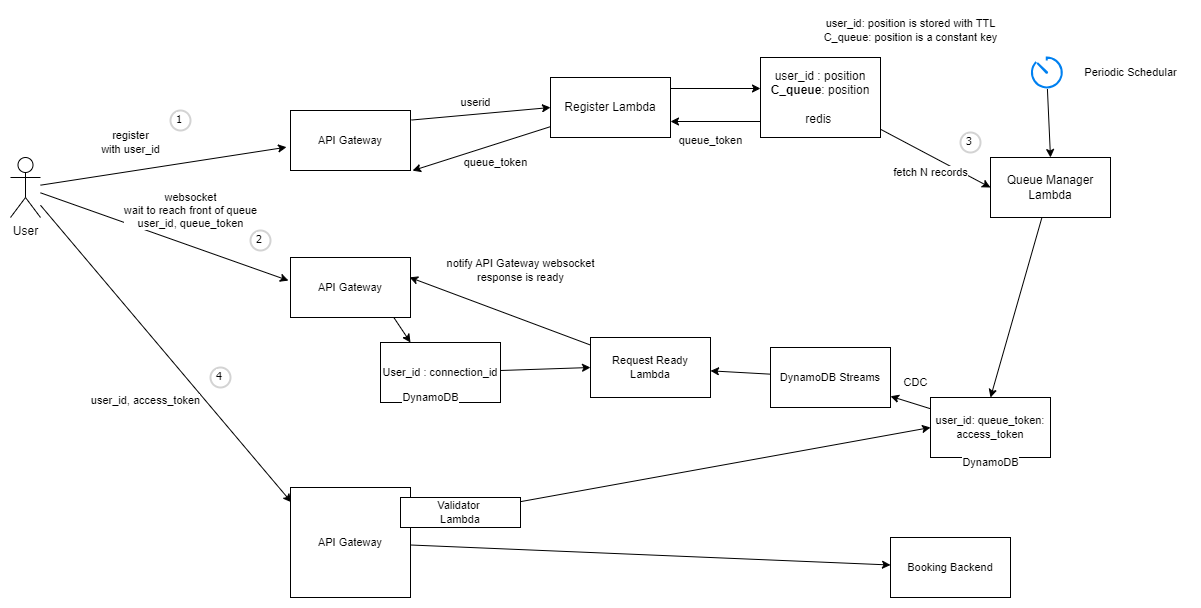

The diagram above was exported from draw.io. Its source (the exported page's mxGraphModel, read from the mxfile embedded in the PNG):
<mxGraphModel dx="2071" dy="725" grid="1" gridSize="10" guides="1" tooltips="1" connect="1" arrows="1" fold="1" page="1" pageScale="1" pageWidth="850" pageHeight="1100" math="0" shadow="0">
  <root>
    <mxCell id="0" />
    <mxCell id="1" parent="0" />
    <mxCell id="v3iZANSB4Kjg6PT_BFJ_-10" style="edgeStyle=none;rounded=0;orthogonalLoop=1;jettySize=auto;html=1;entryX=0;entryY=0.5;entryDx=0;entryDy=0;strokeColor=default;align=center;verticalAlign=middle;fontFamily=Helvetica;fontSize=11;fontColor=default;labelBackgroundColor=default;endArrow=classic;exitX=1.008;exitY=0.049;exitDx=0;exitDy=0;exitPerimeter=0;" edge="1" parent="1" target="v3iZANSB4Kjg6PT_BFJ_-2">
      <mxGeometry relative="1" as="geometry">
        <mxPoint x="200.96000000000004" y="172.53999999999996" as="sourcePoint" />
      </mxGeometry>
    </mxCell>
    <mxCell id="v3iZANSB4Kjg6PT_BFJ_-11" style="edgeStyle=none;rounded=0;orthogonalLoop=1;jettySize=auto;html=1;strokeColor=default;align=center;verticalAlign=middle;fontFamily=Helvetica;fontSize=11;fontColor=default;labelBackgroundColor=default;endArrow=classic;" edge="1" parent="1">
      <mxGeometry relative="1" as="geometry">
        <mxPoint x="460" y="141" as="sourcePoint" />
        <mxPoint x="550" y="141" as="targetPoint" />
      </mxGeometry>
    </mxCell>
    <mxCell id="v3iZANSB4Kjg6PT_BFJ_-16" style="edgeStyle=none;rounded=0;orthogonalLoop=1;jettySize=auto;html=1;strokeColor=default;align=center;verticalAlign=middle;fontFamily=Helvetica;fontSize=11;fontColor=default;labelBackgroundColor=default;endArrow=classic;entryX=1.017;entryY=0.159;entryDx=0;entryDy=0;entryPerimeter=0;" edge="1" parent="1" source="v3iZANSB4Kjg6PT_BFJ_-2">
      <mxGeometry relative="1" as="geometry">
        <mxPoint x="202.03999999999996" y="223.1400000000001" as="targetPoint" />
      </mxGeometry>
    </mxCell>
    <mxCell id="v3iZANSB4Kjg6PT_BFJ_-2" value="Register Lambda" style="rounded=0;whiteSpace=wrap;html=1;" vertex="1" parent="1">
      <mxGeometry x="340" y="130" width="120" height="60" as="geometry" />
    </mxCell>
    <mxCell id="v3iZANSB4Kjg6PT_BFJ_-13" value="" style="edgeStyle=none;rounded=0;orthogonalLoop=1;jettySize=auto;html=1;strokeColor=default;align=center;verticalAlign=middle;fontFamily=Helvetica;fontSize=11;fontColor=default;labelBackgroundColor=default;endArrow=classic;" edge="1" parent="1">
      <mxGeometry relative="1" as="geometry">
        <mxPoint x="550" y="174" as="sourcePoint" />
        <mxPoint x="460" y="174" as="targetPoint" />
      </mxGeometry>
    </mxCell>
    <mxCell id="v3iZANSB4Kjg6PT_BFJ_-21" style="edgeStyle=none;rounded=0;orthogonalLoop=1;jettySize=auto;html=1;entryX=0;entryY=0.5;entryDx=0;entryDy=0;strokeColor=default;align=center;verticalAlign=middle;fontFamily=Helvetica;fontSize=11;fontColor=default;labelBackgroundColor=default;endArrow=classic;" edge="1" parent="1" source="v3iZANSB4Kjg6PT_BFJ_-3" target="v3iZANSB4Kjg6PT_BFJ_-5">
      <mxGeometry relative="1" as="geometry" />
    </mxCell>
    <mxCell id="v3iZANSB4Kjg6PT_BFJ_-3" value="&lt;div&gt;user_id : position&lt;/div&gt;&lt;div&gt;&lt;b&gt;C_queue&lt;/b&gt;: position&lt;/div&gt;&lt;div&gt;&amp;nbsp;&lt;/div&gt;redis&amp;nbsp;" style="rounded=0;whiteSpace=wrap;html=1;" vertex="1" parent="1">
      <mxGeometry x="550" y="110" width="120" height="80" as="geometry" />
    </mxCell>
    <mxCell id="v3iZANSB4Kjg6PT_BFJ_-24" style="edgeStyle=none;rounded=0;orthogonalLoop=1;jettySize=auto;html=1;strokeColor=default;align=center;verticalAlign=middle;fontFamily=Helvetica;fontSize=11;fontColor=default;labelBackgroundColor=default;endArrow=classic;entryX=0.5;entryY=0;entryDx=0;entryDy=0;" edge="1" parent="1" source="v3iZANSB4Kjg6PT_BFJ_-5" target="v3iZANSB4Kjg6PT_BFJ_-25">
      <mxGeometry relative="1" as="geometry">
        <mxPoint x="680" y="290.909090909091" as="targetPoint" />
      </mxGeometry>
    </mxCell>
    <mxCell id="v3iZANSB4Kjg6PT_BFJ_-5" value="Queue Manager&lt;div&gt;Lambda&lt;/div&gt;" style="rounded=0;whiteSpace=wrap;html=1;" vertex="1" parent="1">
      <mxGeometry x="780" y="210" width="120" height="60" as="geometry" />
    </mxCell>
    <mxCell id="v3iZANSB4Kjg6PT_BFJ_-6" value="User" style="shape=umlActor;verticalLabelPosition=bottom;verticalAlign=top;html=1;outlineConnect=0;" vertex="1" parent="1">
      <mxGeometry x="-200" y="210" width="30" height="60" as="geometry" />
    </mxCell>
    <mxCell id="v3iZANSB4Kjg6PT_BFJ_-8" style="rounded=0;orthogonalLoop=1;jettySize=auto;html=1;entryX=-0.033;entryY=0.108;entryDx=0;entryDy=0;entryPerimeter=0;" edge="1" parent="1" source="v3iZANSB4Kjg6PT_BFJ_-6">
      <mxGeometry relative="1" as="geometry">
        <mxPoint x="76.03999999999996" y="199.68000000000006" as="targetPoint" />
      </mxGeometry>
    </mxCell>
    <mxCell id="v3iZANSB4Kjg6PT_BFJ_-14" value="userid" style="text;html=1;align=center;verticalAlign=middle;resizable=0;points=[];autosize=1;strokeColor=none;fillColor=none;fontFamily=Helvetica;fontSize=11;fontColor=default;labelBackgroundColor=default;" vertex="1" parent="1">
      <mxGeometry x="240" y="140" width="50" height="30" as="geometry" />
    </mxCell>
    <mxCell id="v3iZANSB4Kjg6PT_BFJ_-15" value="queue_token" style="text;html=1;align=center;verticalAlign=middle;resizable=0;points=[];autosize=1;strokeColor=none;fillColor=none;fontFamily=Helvetica;fontSize=11;fontColor=default;labelBackgroundColor=default;" vertex="1" parent="1">
      <mxGeometry x="455" y="178" width="90" height="30" as="geometry" />
    </mxCell>
    <mxCell id="v3iZANSB4Kjg6PT_BFJ_-17" value="queue_token" style="text;html=1;align=center;verticalAlign=middle;resizable=0;points=[];autosize=1;strokeColor=none;fillColor=none;fontFamily=Helvetica;fontSize=11;fontColor=default;labelBackgroundColor=default;" vertex="1" parent="1">
      <mxGeometry x="240" y="200" width="90" height="30" as="geometry" />
    </mxCell>
    <mxCell id="v3iZANSB4Kjg6PT_BFJ_-20" style="edgeStyle=none;rounded=0;orthogonalLoop=1;jettySize=auto;html=1;entryX=0.5;entryY=0;entryDx=0;entryDy=0;strokeColor=default;align=center;verticalAlign=middle;fontFamily=Helvetica;fontSize=11;fontColor=default;labelBackgroundColor=default;endArrow=classic;" edge="1" parent="1" source="v3iZANSB4Kjg6PT_BFJ_-18" target="v3iZANSB4Kjg6PT_BFJ_-5">
      <mxGeometry relative="1" as="geometry" />
    </mxCell>
    <mxCell id="v3iZANSB4Kjg6PT_BFJ_-18" value="" style="html=1;verticalLabelPosition=bottom;align=center;labelBackgroundColor=#ffffff;verticalAlign=top;strokeWidth=2;strokeColor=#0080F0;shadow=0;dashed=0;shape=mxgraph.ios7.icons.gauge;fontFamily=Helvetica;fontSize=11;fontColor=default;" vertex="1" parent="1">
      <mxGeometry x="820" y="110" width="32.4" height="31.5" as="geometry" />
    </mxCell>
    <mxCell id="v3iZANSB4Kjg6PT_BFJ_-19" value="Periodic Schedular" style="text;html=1;align=center;verticalAlign=middle;resizable=0;points=[];autosize=1;strokeColor=none;fillColor=none;fontFamily=Helvetica;fontSize=11;fontColor=default;labelBackgroundColor=default;" vertex="1" parent="1">
      <mxGeometry x="860" y="110" width="120" height="30" as="geometry" />
    </mxCell>
    <mxCell id="v3iZANSB4Kjg6PT_BFJ_-22" value="user_id: position is stored with TTL&lt;div&gt;C_queue: position is a constant key&lt;/div&gt;" style="text;html=1;align=center;verticalAlign=middle;resizable=0;points=[];autosize=1;strokeColor=none;fillColor=none;fontFamily=Helvetica;fontSize=11;fontColor=default;labelBackgroundColor=default;" vertex="1" parent="1">
      <mxGeometry x="600" y="63" width="200" height="40" as="geometry" />
    </mxCell>
    <mxCell id="v3iZANSB4Kjg6PT_BFJ_-23" value="fetch N records" style="text;html=1;align=center;verticalAlign=middle;resizable=0;points=[];autosize=1;strokeColor=none;fillColor=none;fontFamily=Helvetica;fontSize=11;fontColor=default;labelBackgroundColor=default;" vertex="1" parent="1">
      <mxGeometry x="670" y="210" width="100" height="30" as="geometry" />
    </mxCell>
    <mxCell id="v3iZANSB4Kjg6PT_BFJ_-50" style="edgeStyle=none;rounded=0;orthogonalLoop=1;jettySize=auto;html=1;strokeColor=default;align=center;verticalAlign=middle;fontFamily=Helvetica;fontSize=11;fontColor=default;labelBackgroundColor=default;endArrow=classic;" edge="1" parent="1" source="v3iZANSB4Kjg6PT_BFJ_-25" target="v3iZANSB4Kjg6PT_BFJ_-27">
      <mxGeometry relative="1" as="geometry" />
    </mxCell>
    <mxCell id="v3iZANSB4Kjg6PT_BFJ_-25" value="user_id: queue_token: access_token" style="rounded=0;whiteSpace=wrap;html=1;fontFamily=Helvetica;fontSize=11;fontColor=default;labelBackgroundColor=default;" vertex="1" parent="1">
      <mxGeometry x="720" y="450" width="120" height="60" as="geometry" />
    </mxCell>
    <mxCell id="v3iZANSB4Kjg6PT_BFJ_-26" value="DynamoDB" style="text;html=1;align=center;verticalAlign=middle;resizable=0;points=[];autosize=1;strokeColor=none;fillColor=none;fontFamily=Helvetica;fontSize=11;fontColor=default;labelBackgroundColor=default;" vertex="1" parent="1">
      <mxGeometry x="740" y="500" width="80" height="30" as="geometry" />
    </mxCell>
    <mxCell id="v3iZANSB4Kjg6PT_BFJ_-32" style="edgeStyle=none;rounded=0;orthogonalLoop=1;jettySize=auto;html=1;strokeColor=default;align=center;verticalAlign=middle;fontFamily=Helvetica;fontSize=11;fontColor=default;labelBackgroundColor=default;endArrow=classic;" edge="1" parent="1" source="v3iZANSB4Kjg6PT_BFJ_-27" target="v3iZANSB4Kjg6PT_BFJ_-28">
      <mxGeometry relative="1" as="geometry" />
    </mxCell>
    <mxCell id="v3iZANSB4Kjg6PT_BFJ_-27" value="DynamoDB Streams" style="rounded=0;whiteSpace=wrap;html=1;fontFamily=Helvetica;fontSize=11;fontColor=default;labelBackgroundColor=default;" vertex="1" parent="1">
      <mxGeometry x="560" y="400" width="120" height="60" as="geometry" />
    </mxCell>
    <mxCell id="v3iZANSB4Kjg6PT_BFJ_-34" style="edgeStyle=none;rounded=0;orthogonalLoop=1;jettySize=auto;html=1;entryX=0.992;entryY=0.391;entryDx=0;entryDy=0;strokeColor=default;align=center;verticalAlign=middle;fontFamily=Helvetica;fontSize=11;fontColor=default;labelBackgroundColor=default;endArrow=classic;entryPerimeter=0;" edge="1" parent="1" source="v3iZANSB4Kjg6PT_BFJ_-28">
      <mxGeometry relative="1" as="geometry">
        <mxPoint x="199.03999999999996" y="329.8600000000001" as="targetPoint" />
      </mxGeometry>
    </mxCell>
    <mxCell id="v3iZANSB4Kjg6PT_BFJ_-28" value="Request Ready Lambda" style="rounded=0;whiteSpace=wrap;html=1;fontFamily=Helvetica;fontSize=11;fontColor=default;labelBackgroundColor=default;" vertex="1" parent="1">
      <mxGeometry x="380" y="390" width="120" height="60" as="geometry" />
    </mxCell>
    <mxCell id="v3iZANSB4Kjg6PT_BFJ_-37" style="edgeStyle=none;rounded=0;orthogonalLoop=1;jettySize=auto;html=1;entryX=0;entryY=0.5;entryDx=0;entryDy=0;strokeColor=default;align=center;verticalAlign=middle;fontFamily=Helvetica;fontSize=11;fontColor=default;labelBackgroundColor=default;endArrow=classic;" edge="1" parent="1" source="v3iZANSB4Kjg6PT_BFJ_-29" target="v3iZANSB4Kjg6PT_BFJ_-28">
      <mxGeometry relative="1" as="geometry" />
    </mxCell>
    <mxCell id="v3iZANSB4Kjg6PT_BFJ_-35" style="edgeStyle=none;rounded=0;orthogonalLoop=1;jettySize=auto;html=1;entryX=0.25;entryY=0;entryDx=0;entryDy=0;strokeColor=default;align=center;verticalAlign=middle;fontFamily=Helvetica;fontSize=11;fontColor=default;labelBackgroundColor=default;endArrow=classic;exitX=0.85;exitY=0.967;exitDx=0;exitDy=0;exitPerimeter=0;" edge="1" parent="1" source="v3iZANSB4Kjg6PT_BFJ_-47" target="v3iZANSB4Kjg6PT_BFJ_-29">
      <mxGeometry relative="1" as="geometry">
        <mxPoint x="200" y="407.27272727272725" as="sourcePoint" />
      </mxGeometry>
    </mxCell>
    <mxCell id="v3iZANSB4Kjg6PT_BFJ_-38" value="notify API Gateway websocket&lt;div&gt;response is ready&lt;/div&gt;" style="text;html=1;align=center;verticalAlign=middle;resizable=0;points=[];autosize=1;strokeColor=none;fillColor=none;fontFamily=Helvetica;fontSize=11;fontColor=default;labelBackgroundColor=default;" vertex="1" parent="1">
      <mxGeometry x="225" y="303" width="170" height="40" as="geometry" />
    </mxCell>
    <mxCell id="v3iZANSB4Kjg6PT_BFJ_-39" value="" style="group" vertex="1" connectable="0" parent="1">
      <mxGeometry x="170" y="395" width="120" height="70" as="geometry" />
    </mxCell>
    <mxCell id="v3iZANSB4Kjg6PT_BFJ_-29" value="User_id : connection_id" style="rounded=0;whiteSpace=wrap;html=1;fontFamily=Helvetica;fontSize=11;fontColor=default;labelBackgroundColor=default;" vertex="1" parent="v3iZANSB4Kjg6PT_BFJ_-39">
      <mxGeometry width="120" height="60" as="geometry" />
    </mxCell>
    <mxCell id="v3iZANSB4Kjg6PT_BFJ_-33" value="DynamoDB" style="text;html=1;align=center;verticalAlign=middle;resizable=0;points=[];autosize=1;strokeColor=none;fillColor=none;fontFamily=Helvetica;fontSize=11;fontColor=default;labelBackgroundColor=default;" vertex="1" parent="v3iZANSB4Kjg6PT_BFJ_-39">
      <mxGeometry x="10" y="40" width="80" height="30" as="geometry" />
    </mxCell>
    <mxCell id="v3iZANSB4Kjg6PT_BFJ_-40" value="register&lt;div&gt;with user_id&lt;/div&gt;" style="text;html=1;align=center;verticalAlign=middle;resizable=0;points=[];autosize=1;strokeColor=none;fillColor=none;fontFamily=Helvetica;fontSize=11;fontColor=default;labelBackgroundColor=default;" vertex="1" parent="1">
      <mxGeometry x="-120" y="175" width="80" height="40" as="geometry" />
    </mxCell>
    <mxCell id="v3iZANSB4Kjg6PT_BFJ_-41" style="edgeStyle=none;rounded=0;orthogonalLoop=1;jettySize=auto;html=1;entryX=-0.017;entryY=0.398;entryDx=0;entryDy=0;entryPerimeter=0;strokeColor=default;align=center;verticalAlign=middle;fontFamily=Helvetica;fontSize=11;fontColor=default;labelBackgroundColor=default;endArrow=classic;" edge="1" parent="1" source="v3iZANSB4Kjg6PT_BFJ_-6">
      <mxGeometry relative="1" as="geometry">
        <mxPoint x="77.96000000000004" y="333.0799999999999" as="targetPoint" />
      </mxGeometry>
    </mxCell>
    <mxCell id="v3iZANSB4Kjg6PT_BFJ_-42" value="websocket&lt;div&gt;wait to reach front of queue&lt;/div&gt;&lt;div&gt;user_id, queue_token&lt;/div&gt;" style="text;html=1;align=center;verticalAlign=middle;resizable=0;points=[];autosize=1;strokeColor=none;fillColor=none;fontFamily=Helvetica;fontSize=11;fontColor=default;labelBackgroundColor=default;" vertex="1" parent="1">
      <mxGeometry x="-100" y="238" width="160" height="50" as="geometry" />
    </mxCell>
    <mxCell id="v3iZANSB4Kjg6PT_BFJ_-43" style="edgeStyle=none;rounded=0;orthogonalLoop=1;jettySize=auto;html=1;entryX=0.008;entryY=0.88;entryDx=0;entryDy=0;entryPerimeter=0;strokeColor=default;align=center;verticalAlign=middle;fontFamily=Helvetica;fontSize=11;fontColor=default;labelBackgroundColor=default;endArrow=classic;" edge="1" parent="1" source="v3iZANSB4Kjg6PT_BFJ_-6">
      <mxGeometry relative="1" as="geometry">
        <mxPoint x="80.96000000000004" y="554.8" as="targetPoint" />
      </mxGeometry>
    </mxCell>
    <mxCell id="v3iZANSB4Kjg6PT_BFJ_-44" value="user_id, access_token" style="text;html=1;align=center;verticalAlign=middle;resizable=0;points=[];autosize=1;strokeColor=none;fillColor=none;fontFamily=Helvetica;fontSize=11;fontColor=default;labelBackgroundColor=default;" vertex="1" parent="1">
      <mxGeometry x="-130" y="438" width="130" height="30" as="geometry" />
    </mxCell>
    <mxCell id="v3iZANSB4Kjg6PT_BFJ_-45" value="API Gateway" style="rounded=0;whiteSpace=wrap;html=1;fontFamily=Helvetica;fontSize=11;fontColor=default;labelBackgroundColor=default;" vertex="1" parent="1">
      <mxGeometry x="80" y="163" width="120" height="60" as="geometry" />
    </mxCell>
    <mxCell id="v3iZANSB4Kjg6PT_BFJ_-47" value="API Gateway" style="rounded=0;whiteSpace=wrap;html=1;fontFamily=Helvetica;fontSize=11;fontColor=default;labelBackgroundColor=default;" vertex="1" parent="1">
      <mxGeometry x="80" y="310" width="120" height="60" as="geometry" />
    </mxCell>
    <mxCell id="v3iZANSB4Kjg6PT_BFJ_-54" style="edgeStyle=none;rounded=0;orthogonalLoop=1;jettySize=auto;html=1;strokeColor=default;align=center;verticalAlign=middle;fontFamily=Helvetica;fontSize=11;fontColor=default;labelBackgroundColor=default;endArrow=classic;" edge="1" parent="1" source="v3iZANSB4Kjg6PT_BFJ_-48" target="v3iZANSB4Kjg6PT_BFJ_-53">
      <mxGeometry relative="1" as="geometry" />
    </mxCell>
    <mxCell id="v3iZANSB4Kjg6PT_BFJ_-48" value="API Gateway" style="rounded=0;whiteSpace=wrap;html=1;fontFamily=Helvetica;fontSize=11;fontColor=default;labelBackgroundColor=default;" vertex="1" parent="1">
      <mxGeometry x="80" y="540" width="120" height="110" as="geometry" />
    </mxCell>
    <mxCell id="v3iZANSB4Kjg6PT_BFJ_-52" style="edgeStyle=none;rounded=0;orthogonalLoop=1;jettySize=auto;html=1;entryX=0;entryY=0.5;entryDx=0;entryDy=0;strokeColor=default;align=center;verticalAlign=middle;fontFamily=Helvetica;fontSize=11;fontColor=default;labelBackgroundColor=default;endArrow=classic;" edge="1" parent="1" source="v3iZANSB4Kjg6PT_BFJ_-49" target="v3iZANSB4Kjg6PT_BFJ_-25">
      <mxGeometry relative="1" as="geometry" />
    </mxCell>
    <mxCell id="v3iZANSB4Kjg6PT_BFJ_-49" value="Validator&amp;nbsp;&lt;div&gt;Lambda&lt;/div&gt;" style="rounded=0;whiteSpace=wrap;html=1;fontFamily=Helvetica;fontSize=11;fontColor=default;labelBackgroundColor=default;" vertex="1" parent="1">
      <mxGeometry x="190" y="550" width="120" height="30" as="geometry" />
    </mxCell>
    <mxCell id="v3iZANSB4Kjg6PT_BFJ_-51" value="CDC" style="text;html=1;align=center;verticalAlign=middle;resizable=0;points=[];autosize=1;strokeColor=none;fillColor=none;fontFamily=Helvetica;fontSize=11;fontColor=default;labelBackgroundColor=default;" vertex="1" parent="1">
      <mxGeometry x="680" y="420" width="50" height="30" as="geometry" />
    </mxCell>
    <mxCell id="v3iZANSB4Kjg6PT_BFJ_-53" value="Booking Backend" style="rounded=0;whiteSpace=wrap;html=1;fontFamily=Helvetica;fontSize=11;fontColor=default;labelBackgroundColor=default;" vertex="1" parent="1">
      <mxGeometry x="680" y="590" width="120" height="60" as="geometry" />
    </mxCell>
    <mxCell id="v3iZANSB4Kjg6PT_BFJ_-55" value="1" style="ellipse;whiteSpace=wrap;html=1;aspect=fixed;strokeWidth=2;fontFamily=Tahoma;spacingBottom=4;spacingRight=2;strokeColor=#d3d3d3;fontSize=11;fontColor=default;labelBackgroundColor=default;" vertex="1" parent="1">
      <mxGeometry x="-40" y="163" width="20" height="20" as="geometry" />
    </mxCell>
    <mxCell id="v3iZANSB4Kjg6PT_BFJ_-56" value="2" style="ellipse;whiteSpace=wrap;html=1;aspect=fixed;strokeWidth=2;fontFamily=Tahoma;spacingBottom=4;spacingRight=2;strokeColor=#d3d3d3;fontSize=11;fontColor=default;labelBackgroundColor=default;" vertex="1" parent="1">
      <mxGeometry x="40" y="283" width="20" height="20" as="geometry" />
    </mxCell>
    <mxCell id="v3iZANSB4Kjg6PT_BFJ_-57" value="3" style="ellipse;whiteSpace=wrap;html=1;aspect=fixed;strokeWidth=2;fontFamily=Tahoma;spacingBottom=4;spacingRight=2;strokeColor=#d3d3d3;fontSize=11;fontColor=default;labelBackgroundColor=default;" vertex="1" parent="1">
      <mxGeometry x="750" y="185" width="20" height="20" as="geometry" />
    </mxCell>
    <mxCell id="v3iZANSB4Kjg6PT_BFJ_-59" value="4" style="ellipse;whiteSpace=wrap;html=1;aspect=fixed;strokeWidth=2;fontFamily=Tahoma;spacingBottom=4;spacingRight=2;strokeColor=#d3d3d3;fontSize=11;fontColor=default;labelBackgroundColor=default;" vertex="1" parent="1">
      <mxGeometry y="420" width="20" height="20" as="geometry" />
    </mxCell>
  </root>
</mxGraphModel>